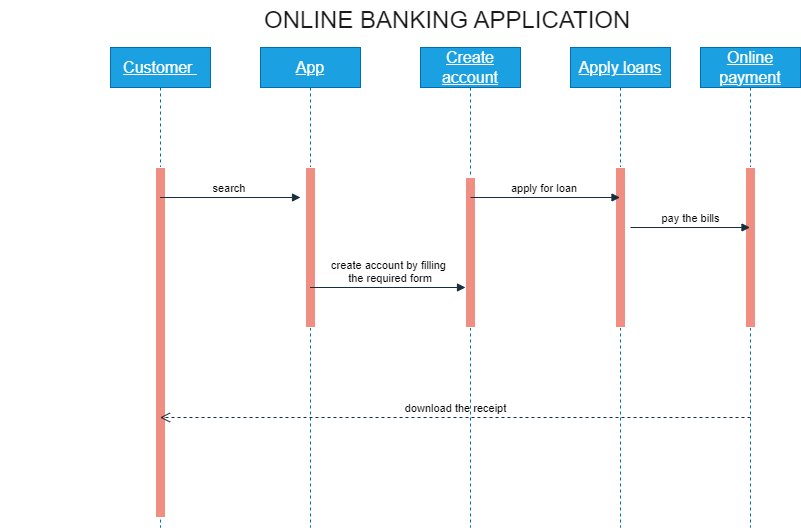

The diagram above was exported from draw.io. Its source (the exported page's mxGraphModel, read from the mxfile embedded in the PNG):
<mxGraphModel dx="1900" dy="1657" grid="1" gridSize="10" guides="1" tooltips="1" connect="1" arrows="1" fold="1" page="1" pageScale="1" pageWidth="850" pageHeight="1100" math="0" shadow="0">
  <root>
    <mxCell id="0" />
    <mxCell id="1" parent="0" />
    <mxCell id="Jl8L2cr2WEG8UEsoTwLa-1" value="&lt;font size=&quot;3&quot;&gt;&lt;u&gt;Customer&amp;nbsp;&lt;/u&gt;&lt;/font&gt;" style="shape=umlLifeline;perimeter=lifelinePerimeter;whiteSpace=wrap;html=1;container=1;dropTarget=0;collapsible=0;recursiveResize=0;outlineConnect=0;portConstraint=eastwest;newEdgeStyle={&quot;curved&quot;:0,&quot;rounded&quot;:0};labelBackgroundColor=none;fillColor=#1ba1e2;strokeColor=#006EAF;fontColor=#ffffff;" parent="1" vertex="1">
      <mxGeometry x="40" y="40" width="100" height="480" as="geometry" />
    </mxCell>
    <mxCell id="Jl8L2cr2WEG8UEsoTwLa-8" value="" style="html=1;points=[[0,0,0,0,5],[0,1,0,0,-5],[1,0,0,0,5],[1,1,0,0,-5]];perimeter=orthogonalPerimeter;outlineConnect=0;targetShapes=umlLifeline;portConstraint=eastwest;newEdgeStyle={&quot;curved&quot;:0,&quot;rounded&quot;:0};labelBackgroundColor=none;fillColor=#F08E81;strokeColor=#FFFFFF;fontColor=#1A1A1A;" parent="Jl8L2cr2WEG8UEsoTwLa-1" vertex="1">
      <mxGeometry x="45" y="120" width="10" height="350" as="geometry" />
    </mxCell>
    <mxCell id="Jl8L2cr2WEG8UEsoTwLa-2" value="&lt;font size=&quot;3&quot;&gt;&lt;u&gt;App&lt;/u&gt;&lt;/font&gt;" style="shape=umlLifeline;perimeter=lifelinePerimeter;whiteSpace=wrap;html=1;container=1;dropTarget=0;collapsible=0;recursiveResize=0;outlineConnect=0;portConstraint=eastwest;newEdgeStyle={&quot;curved&quot;:0,&quot;rounded&quot;:0};labelBackgroundColor=none;fillColor=#1ba1e2;strokeColor=#006EAF;fontColor=#ffffff;" parent="1" vertex="1">
      <mxGeometry x="190" y="40" width="100" height="480" as="geometry" />
    </mxCell>
    <mxCell id="Jl8L2cr2WEG8UEsoTwLa-9" value="" style="html=1;points=[[0,0,0,0,5],[0,1,0,0,-5],[1,0,0,0,5],[1,1,0,0,-5]];perimeter=orthogonalPerimeter;outlineConnect=0;targetShapes=umlLifeline;portConstraint=eastwest;newEdgeStyle={&quot;curved&quot;:0,&quot;rounded&quot;:0};labelBackgroundColor=none;fillColor=#F08E81;strokeColor=#FFFFFF;fontColor=#1A1A1A;" parent="Jl8L2cr2WEG8UEsoTwLa-2" vertex="1">
      <mxGeometry x="45" y="120" width="10" height="160" as="geometry" />
    </mxCell>
    <mxCell id="Jl8L2cr2WEG8UEsoTwLa-3" value="&lt;font size=&quot;3&quot;&gt;&lt;u&gt;Create account&lt;/u&gt;&lt;/font&gt;" style="shape=umlLifeline;perimeter=lifelinePerimeter;whiteSpace=wrap;html=1;container=1;dropTarget=0;collapsible=0;recursiveResize=0;outlineConnect=0;portConstraint=eastwest;newEdgeStyle={&quot;curved&quot;:0,&quot;rounded&quot;:0};labelBackgroundColor=none;fillColor=#1ba1e2;strokeColor=#006EAF;fontColor=#ffffff;" parent="1" vertex="1">
      <mxGeometry x="350" y="40" width="100" height="480" as="geometry" />
    </mxCell>
    <mxCell id="Jl8L2cr2WEG8UEsoTwLa-10" value="" style="html=1;points=[[0,0,0,0,5],[0,1,0,0,-5],[1,0,0,0,5],[1,1,0,0,-5]];perimeter=orthogonalPerimeter;outlineConnect=0;targetShapes=umlLifeline;portConstraint=eastwest;newEdgeStyle={&quot;curved&quot;:0,&quot;rounded&quot;:0};labelBackgroundColor=none;fillColor=#F08E81;strokeColor=#FFFFFF;fontColor=#1A1A1A;" parent="Jl8L2cr2WEG8UEsoTwLa-3" vertex="1">
      <mxGeometry x="45" y="130" width="10" height="150" as="geometry" />
    </mxCell>
    <mxCell id="Jl8L2cr2WEG8UEsoTwLa-5" value="&lt;font size=&quot;3&quot;&gt;&lt;u&gt;Apply loans&lt;/u&gt;&lt;/font&gt;" style="shape=umlLifeline;perimeter=lifelinePerimeter;whiteSpace=wrap;html=1;container=1;dropTarget=0;collapsible=0;recursiveResize=0;outlineConnect=0;portConstraint=eastwest;newEdgeStyle={&quot;curved&quot;:0,&quot;rounded&quot;:0};labelBackgroundColor=none;fillColor=#1ba1e2;strokeColor=#006EAF;fontColor=#ffffff;" parent="1" vertex="1">
      <mxGeometry x="500" y="40" width="100" height="480" as="geometry" />
    </mxCell>
    <mxCell id="Jl8L2cr2WEG8UEsoTwLa-11" value="" style="html=1;points=[[0,0,0,0,5],[0,1,0,0,-5],[1,0,0,0,5],[1,1,0,0,-5]];perimeter=orthogonalPerimeter;outlineConnect=0;targetShapes=umlLifeline;portConstraint=eastwest;newEdgeStyle={&quot;curved&quot;:0,&quot;rounded&quot;:0};labelBackgroundColor=none;fillColor=#F08E81;strokeColor=#FFFFFF;fontColor=#1A1A1A;" parent="Jl8L2cr2WEG8UEsoTwLa-5" vertex="1">
      <mxGeometry x="45" y="120" width="10" height="160" as="geometry" />
    </mxCell>
    <mxCell id="Jl8L2cr2WEG8UEsoTwLa-6" value="&lt;font size=&quot;3&quot;&gt;&lt;u&gt;Online payment&lt;/u&gt;&lt;/font&gt;" style="shape=umlLifeline;perimeter=lifelinePerimeter;whiteSpace=wrap;html=1;container=1;dropTarget=0;collapsible=0;recursiveResize=0;outlineConnect=0;portConstraint=eastwest;newEdgeStyle={&quot;curved&quot;:0,&quot;rounded&quot;:0};labelBackgroundColor=none;fillColor=#1ba1e2;strokeColor=#006EAF;fontColor=#ffffff;" parent="1" vertex="1">
      <mxGeometry x="630" y="40" width="100" height="480" as="geometry" />
    </mxCell>
    <mxCell id="Jl8L2cr2WEG8UEsoTwLa-12" value="" style="html=1;points=[[0,0,0,0,5],[0,1,0,0,-5],[1,0,0,0,5],[1,1,0,0,-5]];perimeter=orthogonalPerimeter;outlineConnect=0;targetShapes=umlLifeline;portConstraint=eastwest;newEdgeStyle={&quot;curved&quot;:0,&quot;rounded&quot;:0};labelBackgroundColor=none;fillColor=#F08E81;strokeColor=#FFFFFF;fontColor=#1A1A1A;" parent="Jl8L2cr2WEG8UEsoTwLa-6" vertex="1">
      <mxGeometry x="45" y="120" width="10" height="160" as="geometry" />
    </mxCell>
    <mxCell id="Jl8L2cr2WEG8UEsoTwLa-13" value="search&amp;nbsp;" style="html=1;verticalAlign=bottom;endArrow=block;curved=0;rounded=0;labelBackgroundColor=none;strokeColor=#182E3E;fontColor=default;" parent="1" source="Jl8L2cr2WEG8UEsoTwLa-1" edge="1">
      <mxGeometry width="80" relative="1" as="geometry">
        <mxPoint x="380" y="190" as="sourcePoint" />
        <mxPoint x="230" y="190" as="targetPoint" />
      </mxGeometry>
    </mxCell>
    <mxCell id="Jl8L2cr2WEG8UEsoTwLa-14" value="create account by filling&lt;div&gt;&amp;nbsp;the required form&lt;/div&gt;" style="html=1;verticalAlign=bottom;endArrow=block;curved=0;rounded=0;labelBackgroundColor=none;strokeColor=#182E3E;fontColor=default;" parent="1" source="Jl8L2cr2WEG8UEsoTwLa-2" target="Jl8L2cr2WEG8UEsoTwLa-10" edge="1">
      <mxGeometry width="80" relative="1" as="geometry">
        <mxPoint x="380" y="190" as="sourcePoint" />
        <mxPoint x="460" y="190" as="targetPoint" />
      </mxGeometry>
    </mxCell>
    <mxCell id="Jl8L2cr2WEG8UEsoTwLa-16" value="apply for loan&amp;nbsp;" style="html=1;verticalAlign=bottom;endArrow=block;curved=0;rounded=0;labelBackgroundColor=none;strokeColor=#182E3E;fontColor=default;" parent="1" target="Jl8L2cr2WEG8UEsoTwLa-5" edge="1">
      <mxGeometry width="80" relative="1" as="geometry">
        <mxPoint x="400" y="190" as="sourcePoint" />
        <mxPoint x="460" y="190" as="targetPoint" />
      </mxGeometry>
    </mxCell>
    <mxCell id="Jl8L2cr2WEG8UEsoTwLa-17" value="pay the bills" style="html=1;verticalAlign=bottom;endArrow=block;curved=0;rounded=0;labelBackgroundColor=none;strokeColor=#182E3E;fontColor=default;" parent="1" target="Jl8L2cr2WEG8UEsoTwLa-6" edge="1">
      <mxGeometry width="80" relative="1" as="geometry">
        <mxPoint x="560" y="220" as="sourcePoint" />
        <mxPoint x="640" y="220" as="targetPoint" />
      </mxGeometry>
    </mxCell>
    <mxCell id="Jl8L2cr2WEG8UEsoTwLa-20" value="download the receipt" style="html=1;verticalAlign=bottom;endArrow=open;dashed=1;endSize=8;curved=0;rounded=0;labelBackgroundColor=none;strokeColor=#182E3E;fontColor=default;" parent="1" target="Jl8L2cr2WEG8UEsoTwLa-1" edge="1">
      <mxGeometry relative="1" as="geometry">
        <mxPoint x="680" y="410" as="sourcePoint" />
        <mxPoint x="600" y="410" as="targetPoint" />
      </mxGeometry>
    </mxCell>
    <mxCell id="Jl8L2cr2WEG8UEsoTwLa-21" value="&lt;div style=&quot;text-align: justify;&quot;&gt;&lt;span style=&quot;background-color: initial; font-size: 24px;&quot;&gt;&amp;nbsp; &amp;nbsp; &amp;nbsp; &amp;nbsp; &amp;nbsp; &amp;nbsp; &amp;nbsp; &amp;nbsp; &amp;nbsp; &amp;nbsp; &amp;nbsp; &amp;nbsp; &amp;nbsp; &amp;nbsp; &amp;nbsp; &amp;nbsp; &amp;nbsp; &amp;nbsp; &amp;nbsp; ONLINE BANKING APPLICATION&lt;/span&gt;&lt;br&gt;&lt;/div&gt;" style="text;html=1;align=center;verticalAlign=middle;resizable=0;points=[];autosize=1;strokeColor=none;fillColor=none;fontColor=#1A1A1A;" parent="1" vertex="1">
      <mxGeometry x="-70" y="-7" width="640" height="40" as="geometry" />
    </mxCell>
  </root>
</mxGraphModel>